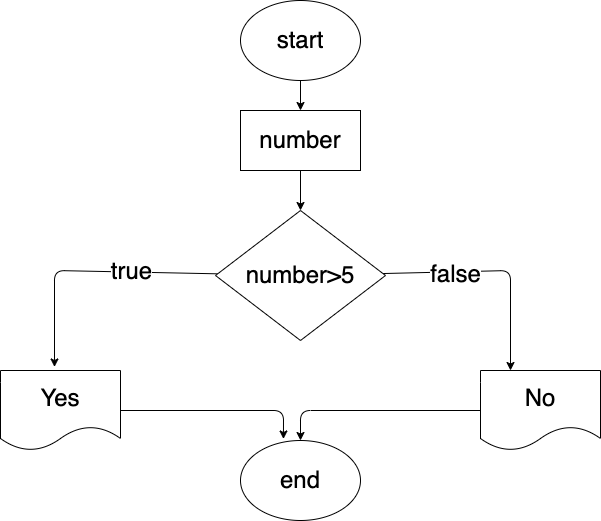

The diagram above was exported from draw.io. Its source (the exported page's mxGraphModel, read from the mxfile embedded in the PNG):
<mxGraphModel dx="1170" dy="565" grid="1" gridSize="10" guides="1" tooltips="1" connect="1" arrows="1" fold="1" page="1" pageScale="1" pageWidth="827" pageHeight="1169" math="0" shadow="0">
  <root>
    <mxCell id="0" />
    <mxCell id="1" parent="0" />
    <mxCell id="5" style="edgeStyle=none;html=1;entryX=0.5;entryY=0;entryDx=0;entryDy=0;fontSize=24;" edge="1" parent="1" source="2" target="3">
      <mxGeometry relative="1" as="geometry" />
    </mxCell>
    <mxCell id="2" value="&lt;font style=&quot;font-size: 24px&quot;&gt;start&lt;/font&gt;" style="ellipse;whiteSpace=wrap;html=1;" vertex="1" parent="1">
      <mxGeometry x="320" y="30" width="120" height="80" as="geometry" />
    </mxCell>
    <mxCell id="6" style="edgeStyle=none;html=1;fontSize=24;" edge="1" parent="1" source="3" target="4">
      <mxGeometry relative="1" as="geometry" />
    </mxCell>
    <mxCell id="3" value="number" style="rounded=0;whiteSpace=wrap;html=1;fontSize=24;" vertex="1" parent="1">
      <mxGeometry x="320" y="140" width="120" height="60" as="geometry" />
    </mxCell>
    <mxCell id="9" style="edgeStyle=none;html=1;entryX=0.45;entryY=-0.044;entryDx=0;entryDy=0;entryPerimeter=0;fontSize=24;" edge="1" parent="1" source="4" target="7">
      <mxGeometry relative="1" as="geometry">
        <Array as="points">
          <mxPoint x="134" y="300" />
        </Array>
      </mxGeometry>
    </mxCell>
    <mxCell id="11" value="true" style="edgeLabel;html=1;align=center;verticalAlign=middle;resizable=0;points=[];fontSize=24;" vertex="1" connectable="0" parent="9">
      <mxGeometry x="-0.3282" y="-1" relative="1" as="geometry">
        <mxPoint as="offset" />
      </mxGeometry>
    </mxCell>
    <mxCell id="10" style="edgeStyle=none;html=1;entryX=0.25;entryY=0;entryDx=0;entryDy=0;fontSize=24;" edge="1" parent="1" source="4" target="8">
      <mxGeometry relative="1" as="geometry">
        <Array as="points">
          <mxPoint x="590" y="300" />
        </Array>
      </mxGeometry>
    </mxCell>
    <mxCell id="12" value="false" style="edgeLabel;html=1;align=center;verticalAlign=middle;resizable=0;points=[];fontSize=24;" vertex="1" connectable="0" parent="10">
      <mxGeometry x="-0.3693" y="-2" relative="1" as="geometry">
        <mxPoint as="offset" />
      </mxGeometry>
    </mxCell>
    <mxCell id="4" value="number&amp;gt;5" style="rhombus;whiteSpace=wrap;html=1;fontSize=24;" vertex="1" parent="1">
      <mxGeometry x="295" y="240" width="170" height="130" as="geometry" />
    </mxCell>
    <mxCell id="14" style="edgeStyle=none;html=1;entryX=0.358;entryY=-0.019;entryDx=0;entryDy=0;entryPerimeter=0;fontSize=24;" edge="1" parent="1" source="7" target="13">
      <mxGeometry relative="1" as="geometry">
        <Array as="points">
          <mxPoint x="363" y="440" />
        </Array>
      </mxGeometry>
    </mxCell>
    <mxCell id="7" value="Yes" style="shape=document;whiteSpace=wrap;html=1;boundedLbl=1;fontSize=24;" vertex="1" parent="1">
      <mxGeometry x="80" y="400" width="120" height="80" as="geometry" />
    </mxCell>
    <mxCell id="15" style="edgeStyle=none;html=1;entryX=0.5;entryY=0;entryDx=0;entryDy=0;fontSize=24;" edge="1" parent="1" source="8" target="13">
      <mxGeometry relative="1" as="geometry">
        <Array as="points">
          <mxPoint x="380" y="440" />
        </Array>
      </mxGeometry>
    </mxCell>
    <mxCell id="8" value="No" style="shape=document;whiteSpace=wrap;html=1;boundedLbl=1;fontSize=24;" vertex="1" parent="1">
      <mxGeometry x="560" y="400" width="120" height="80" as="geometry" />
    </mxCell>
    <mxCell id="13" value="end" style="ellipse;whiteSpace=wrap;html=1;fontSize=24;" vertex="1" parent="1">
      <mxGeometry x="320" y="470" width="120" height="80" as="geometry" />
    </mxCell>
  </root>
</mxGraphModel>